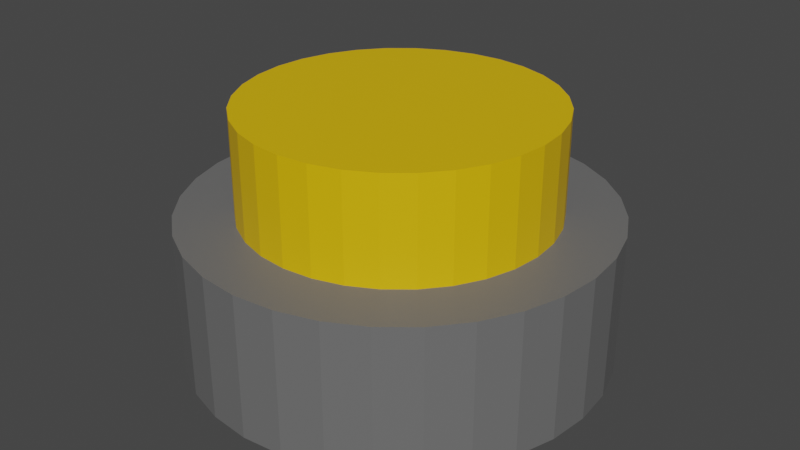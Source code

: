 # Source: YellowButton.blend  (saved by Blender 3.6.11; exported with 4.5.12 LTS)
import bpy
from mathutils import Matrix  # noqa: F401  (used for matrix-valued properties, if any)

bpy.ops.wm.read_factory_settings(use_empty=True)
scene = bpy.context.scene
scene.name = 'Scene'

# ---- collections
col_collection = bpy.data.collections.new('Collection'); scene.collection.children.link(col_collection)

# ---- materials (node trees are filled in below, after node groups)
mat_base = bpy.data.materials.new('Base')
mat_base.use_transparent_shadow = False
mat_button = bpy.data.materials.new('Button')
mat_button.use_transparent_shadow = False

# ---- material node trees
mat_base.use_nodes = True; mat_base.node_tree.nodes.clear()
_N = mat_base.node_tree.nodes; _L = mat_base.node_tree.links
n0 = _N.new('ShaderNodeBsdfPrincipled'); n0.name = 'Principled BSDF'; n0.location = (10, 300)
n0.distribution = 'GGX'
n0.subsurface_method = 'RANDOM_WALK_SKIN'
n0.inputs[0].default_value = (0.1473, 0.1473, 0.1473, 1.0)
n0.inputs[3].default_value = 1.45
n0.inputs[27].default_value = (0.0, 0.0, 0.0, 1.0)
n0.inputs[28].default_value = 1.0
n1 = _N.new('ShaderNodeOutputMaterial'); n1.name = 'Material Output'; n1.location = (300, 300)
_L.new(n0.outputs[0], n1.inputs[0])
n1.is_active_output = True
mat_button.use_nodes = True; mat_button.node_tree.nodes.clear()
_N = mat_button.node_tree.nodes; _L = mat_button.node_tree.links
n0 = _N.new('ShaderNodeBsdfPrincipled'); n0.name = 'Principled BSDF'; n0.location = (10, 300)
n0.distribution = 'GGX'
n0.subsurface_method = 'RANDOM_WALK_SKIN'
n0.inputs[0].default_value = (0.8, 0.4866, 0.0, 1.0)
n0.inputs[3].default_value = 1.45
n0.inputs[27].default_value = (0.0, 0.0, 0.0, 1.0)
n0.inputs[28].default_value = 1.0
n1 = _N.new('ShaderNodeOutputMaterial'); n1.name = 'Material Output'; n1.location = (300, 300)
_L.new(n0.outputs[0], n1.inputs[0])
n1.is_active_output = True

# ---- world
world_world = bpy.data.worlds.new('World'); scene.world = world_world
world_world.use_nodes = True; world_world.node_tree.nodes.clear()
_N = world_world.node_tree.nodes; _L = world_world.node_tree.links
n0 = _N.new('ShaderNodeOutputWorld'); n0.name = 'World Output'; n0.location = (300, 300)
n1 = _N.new('ShaderNodeBackground'); n1.name = 'Background'; n1.location = (10, 300)
n1.inputs[0].default_value = (0.05088, 0.05088, 0.05088, 1.0)
_L.new(n1.outputs[0], n0.inputs[0])
n0.is_active_output = True
world_world.color = (0.05088, 0.05088, 0.05088)
world_world.use_sun_shadow = False
world_world.sun_shadow_jitter_overblur = 0.0

# ---- meshes
me_cylinder = bpy.data.meshes.new('Cylinder')
me_cylinder.from_pydata([(0.0, 1.0, -1.0), (0.0, 1.0, 1.0), (0.1951, 0.9808, -1.0), (0.1951, 0.9808, 1.0), (0.3827, 0.9239, -1.0), (0.3827, 0.9239, 1.0), (0.5556, 0.8315, -1.0), (0.5556, 0.8315, 1.0), (0.7071, 0.7071, -1.0), (0.7071, 0.7071, 1.0), (0.8315, 0.5556, -1.0), (0.8315, 0.5556, 1.0), (0.9239, 0.3827, -1.0), (0.9239, 0.3827, 1.0), (0.9808, 0.1951, -1.0), (0.9808, 0.1951, 1.0), (1.0, 0.0, -1.0), (1.0, 0.0, 1.0), (0.9808, -0.1951, -1.0), (0.9808, -0.1951, 1.0), (0.9239, -0.3827, -1.0), (0.9239, -0.3827, 1.0), (0.8315, -0.5556, -1.0), (0.8315, -0.5556, 1.0), (0.7071, -0.7071, -1.0), (0.7071, -0.7071, 1.0), (0.5556, -0.8315, -1.0), (0.5556, -0.8315, 1.0), (0.3827, -0.9239, -1.0), (0.3827, -0.9239, 1.0), (0.1951, -0.9808, -1.0), (0.1951, -0.9808, 1.0), (0.0, -1.0, -1.0), (0.0, -1.0, 1.0), (-0.1951, -0.9808, -1.0), (-0.1951, -0.9808, 1.0), (-0.3827, -0.9239, -1.0), (-0.3827, -0.9239, 1.0), (-0.5556, -0.8315, -1.0), (-0.5556, -0.8315, 1.0), (-0.7071, -0.7071, -1.0), (-0.7071, -0.7071, 1.0), (-0.8315, -0.5556, -1.0), (-0.8315, -0.5556, 1.0), (-0.9239, -0.3827, -1.0), (-0.9239, -0.3827, 1.0), (-0.9808, -0.1951, -1.0), (-0.9808, -0.1951, 1.0), (-1.0, 0.0, -1.0), (-1.0, 0.0, 1.0), (-0.9808, 0.1951, -1.0), (-0.9808, 0.1951, 1.0), (-0.9239, 0.3827, -1.0), (-0.9239, 0.3827, 1.0), (-0.8315, 0.5556, -1.0), (-0.8315, 0.5556, 1.0), (-0.7071, 0.7071, -1.0), (-0.7071, 0.7071, 1.0), (-0.5556, 0.8315, -1.0), (-0.5556, 0.8315, 1.0), (-0.3827, 0.9239, -1.0), (-0.3827, 0.9239, 1.0), (-0.1951, 0.9808, -1.0), (-0.1951, 0.9808, 1.0)], [], [(0, 1, 3, 2), (2, 3, 5, 4), (4, 5, 7, 6), (6, 7, 9, 8), (8, 9, 11, 10), (10, 11, 13, 12), (12, 13, 15, 14), (14, 15, 17, 16), (16, 17, 19, 18), (18, 19, 21, 20), (20, 21, 23, 22), (22, 23, 25, 24), (24, 25, 27, 26), (26, 27, 29, 28), (28, 29, 31, 30), (30, 31, 33, 32), (32, 33, 35, 34), (34, 35, 37, 36), (36, 37, 39, 38), (38, 39, 41, 40), (40, 41, 43, 42), (42, 43, 45, 44), (44, 45, 47, 46), (46, 47, 49, 48), (48, 49, 51, 50), (50, 51, 53, 52), (52, 53, 55, 54), (54, 55, 57, 56), (56, 57, 59, 58), (58, 59, 61, 60), (3, 1, 63, 61, 59, 57, 55, 53, 51, 49, 47, 45, 43, 41, 39, 37, 35, 33, 31, 29, 27, 25, 23, 21, 19, 17, 15, 13, 11, 9, 7, 5), (60, 61, 63, 62), (62, 63, 1, 0), (0, 2, 4, 6, 8, 10, 12, 14, 16, 18, 20, 22, 24, 26, 28, 30, 32, 34, 36, 38, 40, 42, 44, 46, 48, 50, 52, 54, 56, 58, 60, 62)])
_uv = me_cylinder.uv_layers.new(name='UVMap')
_uv.uv.foreach_set('vector', [1.0, 0.5, 1.0, 1.0, 0.9688, 1.0, 0.9688, 0.5, 0.9688, 0.5, 0.9688, 1.0, 0.9375, 1.0, 0.9375, 0.5, 0.9375, 0.5, 0.9375, 1.0, 0.9062, 1.0, 0.9062, 0.5, 0.9062, 0.5, 0.9062, 1.0, 0.875, 1.0, 0.875, 0.5, 0.875, 0.5, 0.875, 1.0, 0.8438, 1.0, 0.8438, 0.5, 0.8438, 0.5, 0.8438, 1.0, 0.8125, 1.0, 0.8125, 0.5, 0.8125, 0.5, 0.8125, 1.0, 0.7812, 1.0, 0.7812, 0.5, 0.7812, 0.5, 0.7812, 1.0, 0.75, 1.0, 0.75, 0.5, 0.75, 0.5, 0.75, 1.0, 0.7188, 1.0, 0.7188, 0.5, 0.7188, 0.5, 0.7188, 1.0, 0.6875, 1.0, 0.6875, 0.5, 0.6875, 0.5, 0.6875, 1.0, 0.6562, 1.0, 0.6562, 0.5, 0.6562, 0.5, 0.6562, 1.0, 0.625, 1.0, 0.625, 0.5, 0.625, 0.5, 0.625, 1.0, 0.5938, 1.0, 0.5938, 0.5, 0.5938, 0.5, 0.5938, 1.0, 0.5625, 1.0, 0.5625, 0.5, 0.5625, 0.5, 0.5625, 1.0, 0.5312, 1.0, 0.5312, 0.5, 0.5312, 0.5, 0.5312, 1.0, 0.5, 1.0, 0.5, 0.5, 0.5, 0.5, 0.5, 1.0, 0.4688, 1.0, 0.4688, 0.5, 0.4688, 0.5, 0.4688, 1.0, 0.4375, 1.0, 0.4375, 0.5, 0.4375, 0.5, 0.4375, 1.0, 0.4062, 1.0, 0.4062, 0.5, 0.4062, 0.5, 0.4062, 1.0, 0.375, 1.0, 0.375, 0.5, 0.375, 0.5, 0.375, 1.0, 0.3438, 1.0, 0.3438, 0.5, 0.3438, 0.5, 0.3438, 1.0, 0.3125, 1.0, 0.3125, 0.5, 0.3125, 0.5, 0.3125, 1.0, 0.2812, 1.0, 0.2812, 0.5, 0.2812, 0.5, 0.2812, 1.0, 0.25, 1.0, 0.25, 0.5, 0.25, 0.5, 0.25, 1.0, 0.2188, 1.0, 0.2188, 0.5, 0.2188, 0.5, 0.2188, 1.0, 0.1875, 1.0, 0.1875, 0.5, 0.1875, 0.5, 0.1875, 1.0, 0.1562, 1.0, 0.1562, 0.5, 0.1562, 0.5, 0.1562, 1.0, 0.125, 1.0, 0.125, 0.5, 0.125, 0.5, 0.125, 1.0, 0.09375, 1.0, 0.09375, 0.5, 0.09375, 0.5, 0.09375, 1.0, 0.0625, 1.0, 0.0625, 0.5, 0.2968, 0.4854, 0.25, 0.49, 0.2032, 0.4854, 0.1582, 0.4717, 0.1167, 0.4496, 0.08029, 0.4197, 0.05045, 0.3833, 0.02827, 0.3418, 0.01461, 0.2968, 0.01, 0.25, 0.01461, 0.2032, 0.02827, 0.1582, 0.05045, 0.1167, 0.08029, 0.08029, 0.1167, 0.05045, 0.1582, 0.02827, 0.2032, 0.01461, 0.25, 0.01, 0.2968, 0.01461, 0.3418, 0.02827, 0.3833, 0.05045, 0.4197, 0.08029, 0.4496, 0.1167, 0.4717, 0.1582, 0.4854, 0.2032, 0.49, 0.25, 0.4854, 0.2968, 0.4717, 0.3418, 0.4496, 0.3833, 0.4197, 0.4197, 0.3833, 0.4496, 0.3418, 0.4717, 0.0625, 0.5, 0.0625, 1.0, 0.03125, 1.0, 0.03125, 0.5, 0.03125, 0.5, 0.03125, 1.0, 0.0, 1.0, 0.0, 0.5, 0.75, 0.49, 0.7968, 0.4854, 0.8418, 0.4717, 0.8833, 0.4496, 0.9197, 0.4197, 0.9496, 0.3833, 0.9717, 0.3418, 0.9854, 0.2968, 0.99, 0.25, 0.9854, 0.2032, 0.9717, 0.1582, 0.9496, 0.1167, 0.9197, 0.08029, 0.8833, 0.05045, 0.8418, 0.02827, 0.7968, 0.01461, 0.75, 0.01, 0.7032, 0.01461, 0.6582, 0.02827, 0.6167, 0.05045, 0.5803, 0.08029, 0.5504, 0.1167, 0.5283, 0.1582, 0.5146, 0.2032, 0.51, 0.25, 0.5146, 0.2968, 0.5283, 0.3418, 0.5504, 0.3833, 0.5803, 0.4197, 0.6167, 0.4496, 0.6582, 0.4717, 0.7032, 0.4854])
me_cylinder.materials.append(mat_base)
me_cylinder.update()
me_cylinder_001 = bpy.data.meshes.new('Cylinder.001')
me_cylinder_001.from_pydata([(0.0, 1.0, -1.0), (0.0, 1.0, 1.0), (0.1951, 0.9808, -1.0), (0.1951, 0.9808, 1.0), (0.3827, 0.9239, -1.0), (0.3827, 0.9239, 1.0), (0.5556, 0.8315, -1.0), (0.5556, 0.8315, 1.0), (0.7071, 0.7071, -1.0), (0.7071, 0.7071, 1.0), (0.8315, 0.5556, -1.0), (0.8315, 0.5556, 1.0), (0.9239, 0.3827, -1.0), (0.9239, 0.3827, 1.0), (0.9808, 0.1951, -1.0), (0.9808, 0.1951, 1.0), (1.0, 0.0, -1.0), (1.0, 0.0, 1.0), (0.9808, -0.1951, -1.0), (0.9808, -0.1951, 1.0), (0.9239, -0.3827, -1.0), (0.9239, -0.3827, 1.0), (0.8315, -0.5556, -1.0), (0.8315, -0.5556, 1.0), (0.7071, -0.7071, -1.0), (0.7071, -0.7071, 1.0), (0.5556, -0.8315, -1.0), (0.5556, -0.8315, 1.0), (0.3827, -0.9239, -1.0), (0.3827, -0.9239, 1.0), (0.1951, -0.9808, -1.0), (0.1951, -0.9808, 1.0), (0.0, -1.0, -1.0), (0.0, -1.0, 1.0), (-0.1951, -0.9808, -1.0), (-0.1951, -0.9808, 1.0), (-0.3827, -0.9239, -1.0), (-0.3827, -0.9239, 1.0), (-0.5556, -0.8315, -1.0), (-0.5556, -0.8315, 1.0), (-0.7071, -0.7071, -1.0), (-0.7071, -0.7071, 1.0), (-0.8315, -0.5556, -1.0), (-0.8315, -0.5556, 1.0), (-0.9239, -0.3827, -1.0), (-0.9239, -0.3827, 1.0), (-0.9808, -0.1951, -1.0), (-0.9808, -0.1951, 1.0), (-1.0, 0.0, -1.0), (-1.0, 0.0, 1.0), (-0.9808, 0.1951, -1.0), (-0.9808, 0.1951, 1.0), (-0.9239, 0.3827, -1.0), (-0.9239, 0.3827, 1.0), (-0.8315, 0.5556, -1.0), (-0.8315, 0.5556, 1.0), (-0.7071, 0.7071, -1.0), (-0.7071, 0.7071, 1.0), (-0.5556, 0.8315, -1.0), (-0.5556, 0.8315, 1.0), (-0.3827, 0.9239, -1.0), (-0.3827, 0.9239, 1.0), (-0.1951, 0.9808, -1.0), (-0.1951, 0.9808, 1.0)], [], [(0, 1, 3, 2), (2, 3, 5, 4), (4, 5, 7, 6), (6, 7, 9, 8), (8, 9, 11, 10), (10, 11, 13, 12), (12, 13, 15, 14), (14, 15, 17, 16), (16, 17, 19, 18), (18, 19, 21, 20), (20, 21, 23, 22), (22, 23, 25, 24), (24, 25, 27, 26), (26, 27, 29, 28), (28, 29, 31, 30), (30, 31, 33, 32), (32, 33, 35, 34), (34, 35, 37, 36), (36, 37, 39, 38), (38, 39, 41, 40), (40, 41, 43, 42), (42, 43, 45, 44), (44, 45, 47, 46), (46, 47, 49, 48), (48, 49, 51, 50), (50, 51, 53, 52), (52, 53, 55, 54), (54, 55, 57, 56), (56, 57, 59, 58), (58, 59, 61, 60), (3, 1, 63, 61, 59, 57, 55, 53, 51, 49, 47, 45, 43, 41, 39, 37, 35, 33, 31, 29, 27, 25, 23, 21, 19, 17, 15, 13, 11, 9, 7, 5), (60, 61, 63, 62), (62, 63, 1, 0), (0, 2, 4, 6, 8, 10, 12, 14, 16, 18, 20, 22, 24, 26, 28, 30, 32, 34, 36, 38, 40, 42, 44, 46, 48, 50, 52, 54, 56, 58, 60, 62)])
me_cylinder_001.polygons.foreach_set('material_index', [1, 1, 1, 1, 1, 1, 1, 1, 1, 1, 1, 1, 1, 1, 1, 1, 1, 1, 1, 1, 1, 1, 1, 1, 1, 1, 1, 1, 1, 1, 1, 1, 1, 1])
_uv = me_cylinder_001.uv_layers.new(name='UVMap')
_uv.uv.foreach_set('vector', [1.0, 0.5, 1.0, 1.0, 0.9688, 1.0, 0.9688, 0.5, 0.9688, 0.5, 0.9688, 1.0, 0.9375, 1.0, 0.9375, 0.5, 0.9375, 0.5, 0.9375, 1.0, 0.9062, 1.0, 0.9062, 0.5, 0.9062, 0.5, 0.9062, 1.0, 0.875, 1.0, 0.875, 0.5, 0.875, 0.5, 0.875, 1.0, 0.8438, 1.0, 0.8438, 0.5, 0.8438, 0.5, 0.8438, 1.0, 0.8125, 1.0, 0.8125, 0.5, 0.8125, 0.5, 0.8125, 1.0, 0.7812, 1.0, 0.7812, 0.5, 0.7812, 0.5, 0.7812, 1.0, 0.75, 1.0, 0.75, 0.5, 0.75, 0.5, 0.75, 1.0, 0.7188, 1.0, 0.7188, 0.5, 0.7188, 0.5, 0.7188, 1.0, 0.6875, 1.0, 0.6875, 0.5, 0.6875, 0.5, 0.6875, 1.0, 0.6562, 1.0, 0.6562, 0.5, 0.6562, 0.5, 0.6562, 1.0, 0.625, 1.0, 0.625, 0.5, 0.625, 0.5, 0.625, 1.0, 0.5938, 1.0, 0.5938, 0.5, 0.5938, 0.5, 0.5938, 1.0, 0.5625, 1.0, 0.5625, 0.5, 0.5625, 0.5, 0.5625, 1.0, 0.5312, 1.0, 0.5312, 0.5, 0.5312, 0.5, 0.5312, 1.0, 0.5, 1.0, 0.5, 0.5, 0.5, 0.5, 0.5, 1.0, 0.4688, 1.0, 0.4688, 0.5, 0.4688, 0.5, 0.4688, 1.0, 0.4375, 1.0, 0.4375, 0.5, 0.4375, 0.5, 0.4375, 1.0, 0.4062, 1.0, 0.4062, 0.5, 0.4062, 0.5, 0.4062, 1.0, 0.375, 1.0, 0.375, 0.5, 0.375, 0.5, 0.375, 1.0, 0.3438, 1.0, 0.3438, 0.5, 0.3438, 0.5, 0.3438, 1.0, 0.3125, 1.0, 0.3125, 0.5, 0.3125, 0.5, 0.3125, 1.0, 0.2812, 1.0, 0.2812, 0.5, 0.2812, 0.5, 0.2812, 1.0, 0.25, 1.0, 0.25, 0.5, 0.25, 0.5, 0.25, 1.0, 0.2188, 1.0, 0.2188, 0.5, 0.2188, 0.5, 0.2188, 1.0, 0.1875, 1.0, 0.1875, 0.5, 0.1875, 0.5, 0.1875, 1.0, 0.1562, 1.0, 0.1562, 0.5, 0.1562, 0.5, 0.1562, 1.0, 0.125, 1.0, 0.125, 0.5, 0.125, 0.5, 0.125, 1.0, 0.09375, 1.0, 0.09375, 0.5, 0.09375, 0.5, 0.09375, 1.0, 0.0625, 1.0, 0.0625, 0.5, 0.2968, 0.4854, 0.25, 0.49, 0.2032, 0.4854, 0.1582, 0.4717, 0.1167, 0.4496, 0.08029, 0.4197, 0.05045, 0.3833, 0.02827, 0.3418, 0.01461, 0.2968, 0.01, 0.25, 0.01461, 0.2032, 0.02827, 0.1582, 0.05045, 0.1167, 0.08029, 0.08029, 0.1167, 0.05045, 0.1582, 0.02827, 0.2032, 0.01461, 0.25, 0.01, 0.2968, 0.01461, 0.3418, 0.02827, 0.3833, 0.05045, 0.4197, 0.08029, 0.4496, 0.1167, 0.4717, 0.1582, 0.4854, 0.2032, 0.49, 0.25, 0.4854, 0.2968, 0.4717, 0.3418, 0.4496, 0.3833, 0.4197, 0.4197, 0.3833, 0.4496, 0.3418, 0.4717, 0.0625, 0.5, 0.0625, 1.0, 0.03125, 1.0, 0.03125, 0.5, 0.03125, 0.5, 0.03125, 1.0, 0.0, 1.0, 0.0, 0.5, 0.75, 0.49, 0.7968, 0.4854, 0.8418, 0.4717, 0.8833, 0.4496, 0.9197, 0.4197, 0.9496, 0.3833, 0.9717, 0.3418, 0.9854, 0.2968, 0.99, 0.25, 0.9854, 0.2032, 0.9717, 0.1582, 0.9496, 0.1167, 0.9197, 0.08029, 0.8833, 0.05045, 0.8418, 0.02827, 0.7968, 0.01461, 0.75, 0.01, 0.7032, 0.01461, 0.6582, 0.02827, 0.6167, 0.05045, 0.5803, 0.08029, 0.5504, 0.1167, 0.5283, 0.1582, 0.5146, 0.2032, 0.51, 0.25, 0.5146, 0.2968, 0.5283, 0.3418, 0.5504, 0.3833, 0.5803, 0.4197, 0.6167, 0.4496, 0.6582, 0.4717, 0.7032, 0.4854])
me_cylinder_001.materials.append(mat_base)
me_cylinder_001.materials.append(mat_button)
me_cylinder_001.update()

# ---- objects
ob_base = bpy.data.objects.new('Base', me_cylinder)
ob_button = bpy.data.objects.new('Button', me_cylinder_001)

# ---- transforms, parenting, visibility, modifiers, constraints
ob_base.location = (0.0, 0.0, 0.04956)
ob_base.scale = (0.2584, 0.2584, 0.08756)
ob_button.location = (0.0, 0.0, 0.1804)
ob_button.scale = (0.1884, 0.1884, 0.08404)

# ---- collection membership
col_collection.objects.link(ob_base)
col_collection.objects.link(ob_button)

# ---- scene / render settings (as saved in the file)
scene.frame_start = 1; scene.frame_end = 250; scene.frame_set(1)
scene.render.engine = 'BLENDER_EEVEE_NEXT'
scene.cycles.sampling_pattern = 'TABULATED_SOBOL'
scene.view_settings.view_transform = 'Filmic'
bpy.context.view_layer.update()

# ---- added for rendering (the .blend has no active camera and no usable light): camera, sun
cam_auto = bpy.data.cameras.new('AutoCamera')
cam_auto.lens = 50.0
cam_auto.sensor_width = 36.0
cam_auto.clip_end = 1000.0
ob_auto_camera = bpy.data.objects.new('AutoCamera', cam_auto)
scene.collection.objects.link(ob_auto_camera)
ob_auto_camera.location = (0.731796, -0.878155, 0.698679)
ob_auto_camera.rotation_euler = (1.09748, -7.21219e-08, 0.694738)
scene.camera = ob_auto_camera
light_auto_sun = bpy.data.lights.new('AutoSun', 'SUN')
light_auto_sun.energy = 3.0
light_auto_sun.angle = 0.0523599
ob_auto_sun = bpy.data.objects.new('AutoSun', light_auto_sun)
scene.collection.objects.link(ob_auto_sun)
ob_auto_sun.rotation_euler = (0.872665, 0.174533, 0.523599)
bpy.context.view_layer.update()

